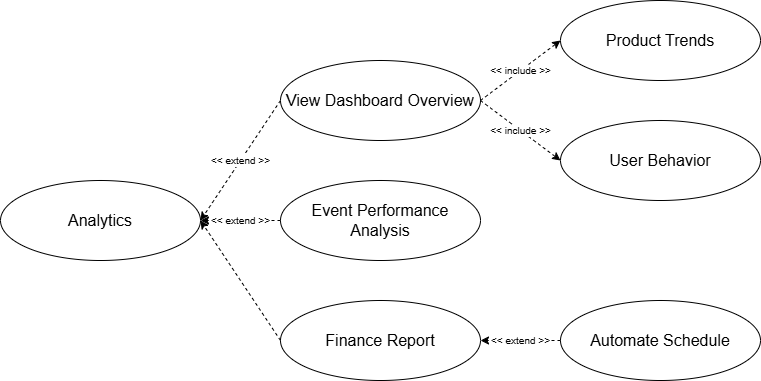

The diagram above was exported from draw.io. Its source (the exported page's mxGraphModel, read from the mxfile embedded in the PNG):
<mxGraphModel dx="1035" dy="-396" grid="1" gridSize="10" guides="1" tooltips="1" connect="1" arrows="1" fold="1" page="1" pageScale="1" pageWidth="850" pageHeight="1100" math="0" shadow="0">
  <root>
    <mxCell id="0" />
    <mxCell id="1" parent="0" />
    <mxCell id="2" value="Analytics" style="ellipse;whiteSpace=wrap;html=1;fontSize=16;" vertex="1" parent="1">
      <mxGeometry x="120" y="1640" width="200" height="80" as="geometry" />
    </mxCell>
    <mxCell id="10" value="&amp;lt;&amp;lt; extend &amp;gt;&amp;gt;" style="edgeStyle=none;html=1;entryX=1;entryY=0.5;entryDx=0;entryDy=0;exitX=0;exitY=0.5;exitDx=0;exitDy=0;dashed=1;fontSize=10;" edge="1" parent="1" source="3" target="2">
      <mxGeometry relative="1" as="geometry" />
    </mxCell>
    <mxCell id="3" value="View Dashboard Overview" style="ellipse;whiteSpace=wrap;html=1;fontSize=16;" vertex="1" parent="1">
      <mxGeometry x="400" y="1520" width="200" height="80" as="geometry" />
    </mxCell>
    <mxCell id="4" value="Product Trends" style="ellipse;whiteSpace=wrap;html=1;fontSize=16;" vertex="1" parent="1">
      <mxGeometry x="680" y="1460" width="200" height="80" as="geometry" />
    </mxCell>
    <mxCell id="5" value="User Behavior" style="ellipse;whiteSpace=wrap;html=1;fontSize=16;" vertex="1" parent="1">
      <mxGeometry x="680" y="1580" width="200" height="80" as="geometry" />
    </mxCell>
    <mxCell id="7" value="Finance Report" style="ellipse;whiteSpace=wrap;html=1;fontSize=16;" vertex="1" parent="1">
      <mxGeometry x="400" y="1760" width="200" height="80" as="geometry" />
    </mxCell>
    <mxCell id="8" value="Event Performance Analysis" style="ellipse;whiteSpace=wrap;html=1;fontSize=16;" vertex="1" parent="1">
      <mxGeometry x="400" y="1640" width="200" height="80" as="geometry" />
    </mxCell>
    <mxCell id="9" value="Automate Schedule" style="ellipse;whiteSpace=wrap;html=1;fontSize=16;" vertex="1" parent="1">
      <mxGeometry x="680" y="1760" width="200" height="80" as="geometry" />
    </mxCell>
    <mxCell id="11" value="&amp;lt;&amp;lt; extend &amp;gt;&amp;gt;" style="edgeStyle=none;html=1;entryX=1;entryY=0.5;entryDx=0;entryDy=0;exitX=0;exitY=0.5;exitDx=0;exitDy=0;dashed=1;fontSize=10;" edge="1" parent="1" source="8" target="2">
      <mxGeometry relative="1" as="geometry">
        <mxPoint x="410" y="1570" as="sourcePoint" />
        <mxPoint x="330" y="1690" as="targetPoint" />
      </mxGeometry>
    </mxCell>
    <mxCell id="12" style="edgeStyle=none;html=1;entryX=1;entryY=0.5;entryDx=0;entryDy=0;exitX=0;exitY=0.5;exitDx=0;exitDy=0;dashed=1;" edge="1" parent="1" source="7" target="2">
      <mxGeometry relative="1" as="geometry">
        <mxPoint x="410" y="1690" as="sourcePoint" />
        <mxPoint x="330" y="1690" as="targetPoint" />
      </mxGeometry>
    </mxCell>
    <mxCell id="13" value="&amp;lt;&amp;lt; include &amp;gt;&amp;gt;" style="edgeStyle=none;html=1;entryX=0;entryY=0.5;entryDx=0;entryDy=0;exitX=1;exitY=0.5;exitDx=0;exitDy=0;dashed=1;fontSize=10;" edge="1" parent="1" source="3" target="4">
      <mxGeometry relative="1" as="geometry">
        <mxPoint x="600" y="1570" as="sourcePoint" />
        <mxPoint x="520" y="1690" as="targetPoint" />
      </mxGeometry>
    </mxCell>
    <mxCell id="14" value="&amp;lt;&amp;lt; include &amp;gt;&amp;gt;" style="edgeStyle=none;html=1;entryX=0;entryY=0.5;entryDx=0;entryDy=0;exitX=1;exitY=0.5;exitDx=0;exitDy=0;dashed=1;fontSize=10;" edge="1" parent="1" source="3" target="5">
      <mxGeometry relative="1" as="geometry">
        <mxPoint x="610" y="1570" as="sourcePoint" />
        <mxPoint x="690" y="1510" as="targetPoint" />
      </mxGeometry>
    </mxCell>
    <mxCell id="15" value="&amp;lt;&amp;lt; extend &amp;gt;&amp;gt;" style="edgeStyle=none;html=1;entryX=1;entryY=0.5;entryDx=0;entryDy=0;dashed=1;fontSize=10;exitX=0;exitY=0.5;exitDx=0;exitDy=0;" edge="1" parent="1" source="9" target="7">
      <mxGeometry relative="1" as="geometry">
        <mxPoint x="670" y="1720" as="sourcePoint" />
        <mxPoint x="620" y="1850" as="targetPoint" />
      </mxGeometry>
    </mxCell>
  </root>
</mxGraphModel>